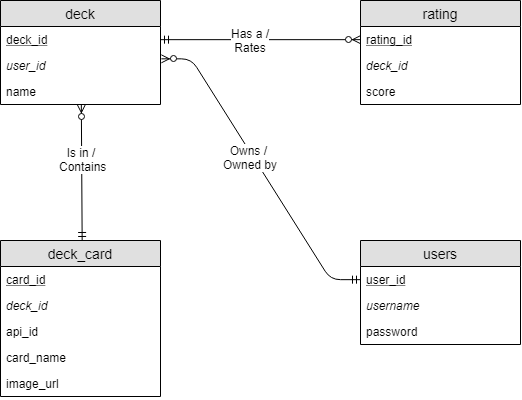

The diagram above was exported from draw.io. Its source (the exported page's mxGraphModel, read from the mxfile embedded in the PNG):
<mxGraphModel dx="910" dy="575" grid="1" gridSize="10" guides="1" tooltips="1" connect="1" arrows="1" fold="1" page="1" pageScale="1" pageWidth="850" pageHeight="1100" math="0" shadow="0">
  <root>
    <mxCell id="0" />
    <mxCell id="1" parent="0" />
    <mxCell id="B9qtpXutLan_PhZ7okF3-1" value="deck" style="swimlane;fontStyle=0;childLayout=stackLayout;horizontal=1;startSize=26;fillColor=#e0e0e0;horizontalStack=0;resizeParent=1;resizeParentMax=0;resizeLast=0;collapsible=1;marginBottom=0;swimlaneFillColor=#ffffff;align=center;fontSize=14;" parent="1" vertex="1">
      <mxGeometry x="40" y="40" width="160" height="104" as="geometry" />
    </mxCell>
    <mxCell id="B9qtpXutLan_PhZ7okF3-2" value="deck_id" style="text;strokeColor=none;fillColor=none;spacingLeft=4;spacingRight=4;overflow=hidden;rotatable=0;points=[[0,0.5],[1,0.5]];portConstraint=eastwest;fontSize=12;fontStyle=4" parent="B9qtpXutLan_PhZ7okF3-1" vertex="1">
      <mxGeometry y="26" width="160" height="26" as="geometry" />
    </mxCell>
    <mxCell id="B9qtpXutLan_PhZ7okF3-4" value="user_id" style="text;strokeColor=none;fillColor=none;spacingLeft=4;spacingRight=4;overflow=hidden;rotatable=0;points=[[0,0.5],[1,0.5]];portConstraint=eastwest;fontSize=12;fontStyle=2" parent="B9qtpXutLan_PhZ7okF3-1" vertex="1">
      <mxGeometry y="52" width="160" height="26" as="geometry" />
    </mxCell>
    <mxCell id="B9qtpXutLan_PhZ7okF3-3" value="name" style="text;strokeColor=none;fillColor=none;spacingLeft=4;spacingRight=4;overflow=hidden;rotatable=0;points=[[0,0.5],[1,0.5]];portConstraint=eastwest;fontSize=12;" parent="B9qtpXutLan_PhZ7okF3-1" vertex="1">
      <mxGeometry y="78" width="160" height="26" as="geometry" />
    </mxCell>
    <mxCell id="B9qtpXutLan_PhZ7okF3-5" value="deck_card" style="swimlane;fontStyle=0;childLayout=stackLayout;horizontal=1;startSize=26;fillColor=#e0e0e0;horizontalStack=0;resizeParent=1;resizeParentMax=0;resizeLast=0;collapsible=1;marginBottom=0;swimlaneFillColor=#ffffff;align=center;fontSize=14;" parent="1" vertex="1">
      <mxGeometry x="40" y="280" width="160" height="156" as="geometry" />
    </mxCell>
    <mxCell id="B9qtpXutLan_PhZ7okF3-6" value="card_id" style="text;strokeColor=none;fillColor=none;spacingLeft=4;spacingRight=4;overflow=hidden;rotatable=0;points=[[0,0.5],[1,0.5]];portConstraint=eastwest;fontSize=12;fontStyle=4" parent="B9qtpXutLan_PhZ7okF3-5" vertex="1">
      <mxGeometry y="26" width="160" height="26" as="geometry" />
    </mxCell>
    <mxCell id="B9qtpXutLan_PhZ7okF3-7" value="deck_id" style="text;strokeColor=none;fillColor=none;spacingLeft=4;spacingRight=4;overflow=hidden;rotatable=0;points=[[0,0.5],[1,0.5]];portConstraint=eastwest;fontSize=12;fontStyle=2" parent="B9qtpXutLan_PhZ7okF3-5" vertex="1">
      <mxGeometry y="52" width="160" height="26" as="geometry" />
    </mxCell>
    <mxCell id="B9qtpXutLan_PhZ7okF3-8" value="api_id" style="text;strokeColor=none;fillColor=none;spacingLeft=4;spacingRight=4;overflow=hidden;rotatable=0;points=[[0,0.5],[1,0.5]];portConstraint=eastwest;fontSize=12;" parent="B9qtpXutLan_PhZ7okF3-5" vertex="1">
      <mxGeometry y="78" width="160" height="26" as="geometry" />
    </mxCell>
    <mxCell id="B9qtpXutLan_PhZ7okF3-9" value="card_name" style="text;strokeColor=none;fillColor=none;spacingLeft=4;spacingRight=4;overflow=hidden;rotatable=0;points=[[0,0.5],[1,0.5]];portConstraint=eastwest;fontSize=12;" parent="B9qtpXutLan_PhZ7okF3-5" vertex="1">
      <mxGeometry y="104" width="160" height="26" as="geometry" />
    </mxCell>
    <mxCell id="B9qtpXutLan_PhZ7okF3-10" value="image_url" style="text;strokeColor=none;fillColor=none;spacingLeft=4;spacingRight=4;overflow=hidden;rotatable=0;points=[[0,0.5],[1,0.5]];portConstraint=eastwest;fontSize=12;" parent="B9qtpXutLan_PhZ7okF3-5" vertex="1">
      <mxGeometry y="130" width="160" height="26" as="geometry" />
    </mxCell>
    <mxCell id="B9qtpXutLan_PhZ7okF3-11" value="rating" style="swimlane;fontStyle=0;childLayout=stackLayout;horizontal=1;startSize=26;fillColor=#e0e0e0;horizontalStack=0;resizeParent=1;resizeParentMax=0;resizeLast=0;collapsible=1;marginBottom=0;swimlaneFillColor=#ffffff;align=center;fontSize=14;" parent="1" vertex="1">
      <mxGeometry x="400" y="40" width="160" height="104" as="geometry" />
    </mxCell>
    <mxCell id="B9qtpXutLan_PhZ7okF3-12" value="rating_id" style="text;strokeColor=none;fillColor=none;spacingLeft=4;spacingRight=4;overflow=hidden;rotatable=0;points=[[0,0.5],[1,0.5]];portConstraint=eastwest;fontSize=12;fontStyle=4" parent="B9qtpXutLan_PhZ7okF3-11" vertex="1">
      <mxGeometry y="26" width="160" height="26" as="geometry" />
    </mxCell>
    <mxCell id="B9qtpXutLan_PhZ7okF3-13" value="deck_id" style="text;strokeColor=none;fillColor=none;spacingLeft=4;spacingRight=4;overflow=hidden;rotatable=0;points=[[0,0.5],[1,0.5]];portConstraint=eastwest;fontSize=12;fontStyle=2" parent="B9qtpXutLan_PhZ7okF3-11" vertex="1">
      <mxGeometry y="52" width="160" height="26" as="geometry" />
    </mxCell>
    <mxCell id="B9qtpXutLan_PhZ7okF3-14" value="score" style="text;strokeColor=none;fillColor=none;spacingLeft=4;spacingRight=4;overflow=hidden;rotatable=0;points=[[0,0.5],[1,0.5]];portConstraint=eastwest;fontSize=12;" parent="B9qtpXutLan_PhZ7okF3-11" vertex="1">
      <mxGeometry y="78" width="160" height="26" as="geometry" />
    </mxCell>
    <mxCell id="Q5BYdL3baa2vI2jF8f-C-1" value="users" style="swimlane;fontStyle=0;childLayout=stackLayout;horizontal=1;startSize=26;fillColor=#e0e0e0;horizontalStack=0;resizeParent=1;resizeParentMax=0;resizeLast=0;collapsible=1;marginBottom=0;swimlaneFillColor=#ffffff;align=center;fontSize=14;" parent="1" vertex="1">
      <mxGeometry x="400" y="280" width="160" height="104" as="geometry" />
    </mxCell>
    <mxCell id="Q5BYdL3baa2vI2jF8f-C-2" value="user_id" style="text;strokeColor=none;fillColor=none;spacingLeft=4;spacingRight=4;overflow=hidden;rotatable=0;points=[[0,0.5],[1,0.5]];portConstraint=eastwest;fontSize=12;fontStyle=4" parent="Q5BYdL3baa2vI2jF8f-C-1" vertex="1">
      <mxGeometry y="26" width="160" height="26" as="geometry" />
    </mxCell>
    <mxCell id="Q5BYdL3baa2vI2jF8f-C-3" value="username" style="text;strokeColor=none;fillColor=none;spacingLeft=4;spacingRight=4;overflow=hidden;rotatable=0;points=[[0,0.5],[1,0.5]];portConstraint=eastwest;fontSize=12;fontStyle=2" parent="Q5BYdL3baa2vI2jF8f-C-1" vertex="1">
      <mxGeometry y="52" width="160" height="26" as="geometry" />
    </mxCell>
    <mxCell id="Q5BYdL3baa2vI2jF8f-C-4" value="password" style="text;strokeColor=none;fillColor=none;spacingLeft=4;spacingRight=4;overflow=hidden;rotatable=0;points=[[0,0.5],[1,0.5]];portConstraint=eastwest;fontSize=12;" parent="Q5BYdL3baa2vI2jF8f-C-1" vertex="1">
      <mxGeometry y="78" width="160" height="26" as="geometry" />
    </mxCell>
    <mxCell id="Q5BYdL3baa2vI2jF8f-C-5" value="" style="fontSize=12;html=1;endArrow=ERzeroToMany;startArrow=ERmandOne;exitX=0.509;exitY=-0.001;exitDx=0;exitDy=0;exitPerimeter=0;entryX=0.507;entryY=0.993;entryDx=0;entryDy=0;entryPerimeter=0;" parent="1" source="B9qtpXutLan_PhZ7okF3-5" target="B9qtpXutLan_PhZ7okF3-3" edge="1">
      <mxGeometry width="100" height="100" relative="1" as="geometry">
        <mxPoint x="70" y="260" as="sourcePoint" />
        <mxPoint x="121" y="140" as="targetPoint" />
      </mxGeometry>
    </mxCell>
    <mxCell id="Q5BYdL3baa2vI2jF8f-C-6" value="Is in /&amp;nbsp;&lt;br&gt;Contains&lt;br&gt;" style="text;html=1;resizable=0;points=[];align=center;verticalAlign=middle;labelBackgroundColor=#ffffff;" parent="Q5BYdL3baa2vI2jF8f-C-5" vertex="1" connectable="0">
      <mxGeometry x="0.201" y="-1" relative="1" as="geometry">
        <mxPoint as="offset" />
      </mxGeometry>
    </mxCell>
    <mxCell id="Q5BYdL3baa2vI2jF8f-C-7" value="" style="fontSize=12;html=1;endArrow=ERzeroToMany;startArrow=ERmandOne;entryX=0;entryY=0.5;entryDx=0;entryDy=0;exitX=1;exitY=0.5;exitDx=0;exitDy=0;" parent="1" source="B9qtpXutLan_PhZ7okF3-2" target="B9qtpXutLan_PhZ7okF3-12" edge="1">
      <mxGeometry width="100" height="100" relative="1" as="geometry">
        <mxPoint x="230" y="160" as="sourcePoint" />
        <mxPoint x="330" y="60" as="targetPoint" />
      </mxGeometry>
    </mxCell>
    <mxCell id="Q5BYdL3baa2vI2jF8f-C-8" value="Has a /&lt;br&gt;Rates&lt;br&gt;" style="text;html=1;resizable=0;points=[];align=center;verticalAlign=middle;labelBackgroundColor=#ffffff;" parent="Q5BYdL3baa2vI2jF8f-C-7" vertex="1" connectable="0">
      <mxGeometry x="-0.1067" relative="1" as="geometry">
        <mxPoint as="offset" />
      </mxGeometry>
    </mxCell>
    <mxCell id="Q5BYdL3baa2vI2jF8f-C-11" value="" style="edgeStyle=entityRelationEdgeStyle;fontSize=12;html=1;endArrow=ERmandOne;startArrow=ERzeroToMany;entryX=0;entryY=0.5;entryDx=0;entryDy=0;exitX=1.003;exitY=0.239;exitDx=0;exitDy=0;exitPerimeter=0;startFill=1;endFill=0;" parent="1" source="B9qtpXutLan_PhZ7okF3-4" target="Q5BYdL3baa2vI2jF8f-C-2" edge="1">
      <mxGeometry width="100" height="100" relative="1" as="geometry">
        <mxPoint x="260" y="300" as="sourcePoint" />
        <mxPoint x="270" y="160" as="targetPoint" />
      </mxGeometry>
    </mxCell>
    <mxCell id="Q5BYdL3baa2vI2jF8f-C-12" value="Owns /&amp;nbsp;&lt;br&gt;Owned by" style="text;html=1;resizable=0;points=[];align=center;verticalAlign=middle;labelBackgroundColor=#ffffff;" parent="Q5BYdL3baa2vI2jF8f-C-11" vertex="1" connectable="0">
      <mxGeometry x="-0.104" y="-3" relative="1" as="geometry">
        <mxPoint as="offset" />
      </mxGeometry>
    </mxCell>
  </root>
</mxGraphModel>